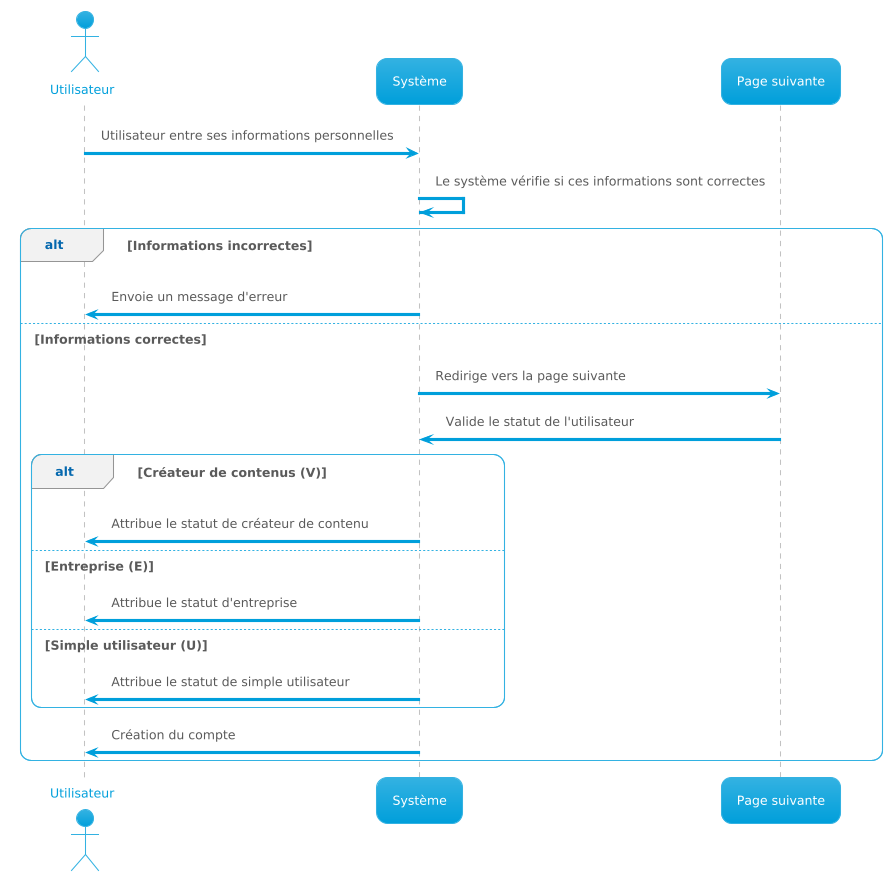

The diagram above was rendered by PlantUML. Its source (embedded in the PNG):
@startuml
!theme bluegray
actor Utilisateur
participant "Système" as Systeme
participant "Page suivante" as PageSuivante

Utilisateur -> Systeme: Utilisateur entre ses informations personnelles
Systeme -> Systeme: Le système vérifie si ces informations sont correctes

alt Informations incorrectes
    Systeme -> Utilisateur: Envoie un message d'erreur
else Informations correctes
    Systeme -> PageSuivante: Redirige vers la page suivante
    PageSuivante -> Systeme: Valide le statut de l'utilisateur
    alt Créateur de contenus (V)
        Systeme -> Utilisateur: Attribue le statut de créateur de contenu
    else Entreprise (E)
        Systeme -> Utilisateur: Attribue le statut d'entreprise
    else Simple utilisateur (U)
        Systeme -> Utilisateur: Attribue le statut de simple utilisateur
    end
    Systeme -> Utilisateur: Création du compte
end
@enduml